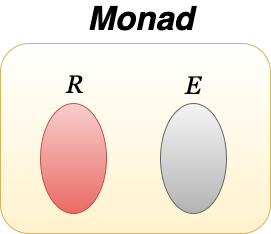

The diagram above was exported from draw.io. Its source (the exported page's mxGraphModel, read from the mxfile embedded in the PNG):
<mxGraphModel dx="2012" dy="1117" grid="1" gridSize="10" guides="1" tooltips="1" connect="1" arrows="1" fold="1" page="1" pageScale="1" pageWidth="827" pageHeight="1169" math="0" shadow="0">
  <root>
    <mxCell id="nuwl3DvYw_12Y_XBU8TE-0" />
    <mxCell id="nuwl3DvYw_12Y_XBU8TE-1" parent="nuwl3DvYw_12Y_XBU8TE-0" />
    <mxCell id="nuwl3DvYw_12Y_XBU8TE-2" value="" style="rounded=1;whiteSpace=wrap;html=1;fillColor=#fff2cc;strokeColor=#d6b656;gradientColor=#ffffff;gradientDirection=north;" vertex="1" parent="nuwl3DvYw_12Y_XBU8TE-1">
      <mxGeometry x="170" y="240" width="270" height="190" as="geometry" />
    </mxCell>
    <mxCell id="sTS0fM5YpJ8EMjPcC2go-4" value="" style="group" vertex="1" connectable="0" parent="nuwl3DvYw_12Y_XBU8TE-1">
      <mxGeometry x="210" y="260" width="66" height="150" as="geometry" />
    </mxCell>
    <mxCell id="ZAQGDKNnQ_zJHY6z3iIk-0" value="" style="ellipse;whiteSpace=wrap;html=1;gradientDirection=south;gradientColor=#ea6b66;fillColor=#f8cecc;strokeColor=#b85450;" vertex="1" parent="sTS0fM5YpJ8EMjPcC2go-4">
      <mxGeometry y="40" width="66" height="110" as="geometry" />
    </mxCell>
    <mxCell id="ZAQGDKNnQ_zJHY6z3iIk-1" value="R" style="text;html=1;resizable=0;autosize=1;align=center;verticalAlign=middle;points=[];fillColor=none;strokeColor=none;rounded=0;fontFamily=Georgia;fontSize=25;fontStyle=2" vertex="1" parent="sTS0fM5YpJ8EMjPcC2go-4">
      <mxGeometry x="20" width="30" height="40" as="geometry" />
    </mxCell>
    <mxCell id="sTS0fM5YpJ8EMjPcC2go-5" value="" style="group" vertex="1" connectable="0" parent="nuwl3DvYw_12Y_XBU8TE-1">
      <mxGeometry x="330" y="250" width="66" height="160" as="geometry" />
    </mxCell>
    <mxCell id="sTS0fM5YpJ8EMjPcC2go-0" value="" style="ellipse;whiteSpace=wrap;html=1;gradientDirection=south;gradientColor=#b3b3b3;fillColor=#f5f5f5;strokeColor=#666666;" vertex="1" parent="sTS0fM5YpJ8EMjPcC2go-5">
      <mxGeometry y="50" width="66" height="110" as="geometry" />
    </mxCell>
    <mxCell id="sTS0fM5YpJ8EMjPcC2go-1" value="E" style="text;html=1;resizable=0;autosize=1;align=center;verticalAlign=middle;points=[];fillColor=none;strokeColor=none;rounded=0;fontFamily=Georgia;fontSize=25;fontStyle=2" vertex="1" parent="sTS0fM5YpJ8EMjPcC2go-5">
      <mxGeometry x="18" y="11" width="30" height="40" as="geometry" />
    </mxCell>
    <mxCell id="sTS0fM5YpJ8EMjPcC2go-6" value="Monad" style="text;html=1;strokeColor=none;fillColor=none;align=center;verticalAlign=middle;whiteSpace=wrap;rounded=0;fontStyle=3;fontSize=33;" vertex="1" parent="nuwl3DvYw_12Y_XBU8TE-1">
      <mxGeometry x="290" y="205" width="40" height="20" as="geometry" />
    </mxCell>
  </root>
</mxGraphModel>